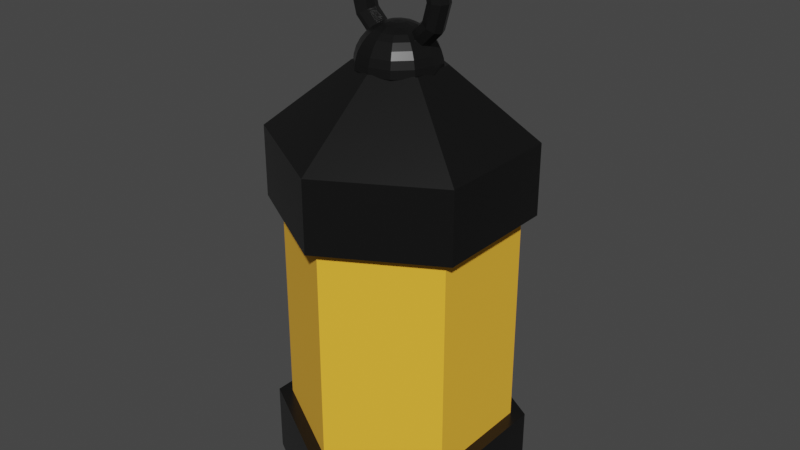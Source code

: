 # Source: WToP_Lamp.blend  (saved by Blender 3.6.13; exported with 4.5.12 LTS)
import bpy
from mathutils import Matrix  # noqa: F401  (used for matrix-valued properties, if any)

bpy.ops.wm.read_factory_settings(use_empty=True)
scene = bpy.context.scene
scene.name = 'Scene'

# ---- collections
col_collection = bpy.data.collections.new('Collection'); scene.collection.children.link(col_collection)

# ---- materials (node trees are filled in below, after node groups)
mat_material_002 = bpy.data.materials.new('Material.002')
mat_material_002.use_transparent_shadow = False
mat_outer_lamp = bpy.data.materials.new('Outer lamp')
mat_outer_lamp.use_transparent_shadow = False

# ---- material node trees
mat_material_002.use_nodes = True; mat_material_002.node_tree.nodes.clear()
_N = mat_material_002.node_tree.nodes; _L = mat_material_002.node_tree.links
n0 = _N.new('ShaderNodeBsdfPrincipled'); n0.name = 'Principled BSDF'; n0.location = (10, 300)
n0.distribution = 'GGX'
n0.subsurface_method = 'RANDOM_WALK_SKIN'
n0.inputs[0].default_value = (1.0, 0.5008, 0.03184, 1.0)
n0.inputs[2].default_value = 1.0
n0.inputs[3].default_value = 1.45
n0.inputs[27].default_value = (0.0, 0.0, 0.0, 1.0)
n0.inputs[28].default_value = 1.0
n1 = _N.new('ShaderNodeOutputMaterial'); n1.name = 'Material Output'; n1.location = (300, 300)
_L.new(n0.outputs[0], n1.inputs[0])
n1.is_active_output = True
mat_outer_lamp.use_nodes = True; mat_outer_lamp.node_tree.nodes.clear()
_N = mat_outer_lamp.node_tree.nodes; _L = mat_outer_lamp.node_tree.links
n0 = _N.new('ShaderNodeBsdfPrincipled'); n0.name = 'Principled BSDF'; n0.location = (10, 300)
n0.distribution = 'GGX'
n0.subsurface_method = 'RANDOM_WALK_SKIN'
n0.inputs[0].default_value = (0.03106, 0.03106, 0.03106, 1.0)
n0.inputs[1].default_value = 0.7937
n0.inputs[2].default_value = 0.2937
n0.inputs[3].default_value = 1.45
n0.inputs[27].default_value = (0.0, 0.0, 0.0, 1.0)
n0.inputs[28].default_value = 1.0
n1 = _N.new('ShaderNodeOutputMaterial'); n1.name = 'Material Output'; n1.location = (300, 300)
_L.new(n0.outputs[0], n1.inputs[0])
n1.is_active_output = True

# ---- world
world_world = bpy.data.worlds.new('World'); scene.world = world_world
world_world.use_nodes = True; world_world.node_tree.nodes.clear()
_N = world_world.node_tree.nodes; _L = world_world.node_tree.links
n0 = _N.new('ShaderNodeOutputWorld'); n0.name = 'World Output'; n0.location = (300, 300)
n1 = _N.new('ShaderNodeBackground'); n1.name = 'Background'; n1.location = (10, 300)
n1.inputs[0].default_value = (0.05088, 0.05088, 0.05088, 1.0)
_L.new(n1.outputs[0], n0.inputs[0])
n0.is_active_output = True
world_world.color = (0.05088, 0.05088, 0.05088)
world_world.use_sun_shadow = False
world_world.sun_shadow_jitter_overblur = 0.0

# ---- meshes
me_cylinder_001 = bpy.data.meshes.new('Cylinder.001')
me_cylinder_001.from_pydata([(0.0, 1.0, -1.0), (0.0, 1.0, 1.0), (0.866, 0.5, -1.0), (0.866, 0.5, 1.0), (0.866, -0.5, -1.0), (0.866, -0.5, 1.0), (0.0, -1.0, -1.0), (0.0, -1.0, 1.0), (-0.866, -0.5, -1.0), (-0.866, -0.5, 1.0), (-0.866, 0.5, -1.0), (-0.866, 0.5, 1.0), (0.0, 1.126, -1.0), (0.9752, 0.563, -1.0), (0.9752, -0.563, -1.0), (0.0, -1.126, -1.0), (-0.9752, -0.563, -1.0), (-0.9752, 0.563, -1.0), (0.0, 1.126, -1.634), (0.9752, 0.563, -1.634), (0.9752, -0.563, -1.634), (0.0, -1.126, -1.634), (-0.9752, -0.563, -1.634), (-0.9752, 0.563, -1.634), (0.0, 1.126, 0.9765), (0.9752, 0.563, 0.9765), (0.9752, -0.563, 0.9765), (0.0, -1.126, 0.9765), (-0.9752, -0.563, 0.9765), (-0.9752, 0.563, 0.9765), (0.3331, 0.1923, 2.21), (0.0, 0.3846, 2.21), (0.3331, -0.1923, 2.21), (0.0, -0.3846, 2.21), (-0.3331, -0.1923, 2.21), (-0.3331, 0.1923, 2.21), (0.4703, 5.064e-06, 2.747), (0.4427, 0.06651, 2.746), (0.3762, 0.09406, 2.746), (0.3097, 0.06651, 2.746), (0.2822, 5.064e-06, 2.747), (0.3097, -0.0665, 2.747), (0.3762, -0.09405, 2.747), (0.4427, -0.0665, 2.747), (0.4073, -0.001766, 2.511), (0.3834, 0.06485, 2.525), (0.3258, 0.09264, 2.558), (0.2682, 0.06535, 2.591), (0.2444, -0.001057, 2.606), (0.2682, -0.06767, 2.592), (0.3258, -0.09547, 2.559), (0.3834, -0.06817, 2.526), (0.2351, -0.003062, 2.339), (0.2214, 0.06363, 2.363), (0.1881, 0.09161, 2.42), (0.1549, 0.06449, 2.478), (0.1411, -0.001835, 2.502), (0.1549, -0.06852, 2.479), (0.1881, -0.0965, 2.421), (0.2214, -0.06939, 2.364), (2.414e-06, -0.003536, 2.276), (2.414e-06, 0.06318, 2.303), (2.414e-06, 0.09123, 2.37), (2.414e-06, 0.06418, 2.436), (2.414e-06, -0.00212, 2.464), (2.414e-06, -0.06883, 2.437), (2.414e-06, -0.09688, 2.371), (2.414e-06, -0.06984, 2.304), (-0.2351, -0.003062, 2.339), (-0.2214, 0.06363, 2.363), (-0.1881, 0.09161, 2.42), (-0.1549, 0.06449, 2.478), (-0.1411, -0.001835, 2.502), (-0.1549, -0.06852, 2.479), (-0.1881, -0.0965, 2.421), (-0.2214, -0.06939, 2.364), (-0.4073, -0.001766, 2.511), (-0.3834, 0.06485, 2.525), (-0.3258, 0.09264, 2.558), (-0.2682, 0.06535, 2.591), (-0.2444, -0.001057, 2.606), (-0.2682, -0.06767, 2.592), (-0.3258, -0.09547, 2.559), (-0.3834, -0.06817, 2.526), (-0.4703, 5.064e-06, 2.747), (-0.4427, 0.06651, 2.746), (-0.3762, 0.09406, 2.746), (-0.3097, 0.06651, 2.746), (-0.2822, 5.064e-06, 2.747), (-0.3097, -0.0665, 2.747), (-0.3762, -0.09405, 2.747), (-0.4427, -0.0665, 2.747), (-0.4073, 0.001776, 2.982), (-0.3834, 0.06818, 2.967), (-0.3258, 0.09548, 2.934), (-0.2682, 0.06768, 2.901), (-0.2444, 0.001067, 2.888), (-0.2682, -0.06534, 2.902), (-0.3258, -0.09263, 2.935), (-0.3834, -0.06484, 2.968), (-0.2351, 0.003072, 3.154), (-0.2214, 0.0694, 3.13), (-0.1881, 0.09651, 3.072), (-0.1549, 0.06853, 3.014), (-0.1411, 0.001845, 2.991), (-0.1549, -0.06448, 3.015), (-0.1881, -0.0916, 3.073), (-0.2214, -0.06362, 3.131), (2.414e-06, 0.003546, 3.217), (2.414e-06, 0.06985, 3.189), (2.414e-06, 0.09689, 3.122), (2.414e-06, 0.06885, 3.056), (2.414e-06, 0.00213, 3.029), (2.414e-06, -0.06417, 3.057), (2.414e-06, -0.09122, 3.124), (2.414e-06, -0.06317, 3.19), (0.2351, 0.003072, 3.154), (0.2214, 0.0694, 3.13), (0.1881, 0.09651, 3.072), (0.1549, 0.06853, 3.014), (0.1411, 0.001845, 2.991), (0.1549, -0.06448, 3.015), (0.1881, -0.0916, 3.073), (0.2214, -0.06362, 3.131), (0.4073, 0.001776, 2.982), (0.3834, 0.06818, 2.967), (0.3258, 0.09548, 2.934), (0.2682, 0.06768, 2.901), (0.2444, 0.001067, 2.888), (0.2682, -0.06534, 2.902), (0.3258, -0.09263, 2.935), (0.3834, -0.06484, 2.968), (2.778e-08, 0.2368, 2.447), (2.778e-08, 0.2816, 2.392), (0.03511, 0.04312, 2.545), (0.06888, 0.1016, 2.525), (0.1, 0.1555, 2.491), (0.1273, 0.2027, 2.447), (0.1497, 0.2415, 2.392), (0.1663, 0.2703, 2.33), (0.1765, 0.2881, 2.262), (0.18, 0.2941, 2.192), (0.06082, 0.01742, 2.545), (0.1193, 0.05118, 2.525), (0.1732, 0.0823, 2.491), (0.2204, 0.1096, 2.447), (0.2592, 0.132, 2.392), (0.288, 0.1486, 2.33), (0.3058, 0.1588, 2.262), (0.3118, 0.1623, 2.192), (0.07023, -0.0177, 2.545), (0.1378, -0.0177, 2.525), (0.2, -0.0177, 2.491), (0.2545, -0.0177, 2.447), (0.2993, -0.0177, 2.392), (0.3326, -0.0177, 2.33), (0.3531, -0.0177, 2.262), (0.36, -0.0177, 2.192), (0.06082, -0.05281, 2.545), (0.1193, -0.08658, 2.525), (0.1732, -0.1177, 2.491), (0.2204, -0.145, 2.447), (0.2592, -0.1674, 2.392), (0.288, -0.184, 2.33), (0.3058, -0.1942, 2.262), (0.3118, -0.1977, 2.192), (0.03511, -0.07852, 2.545), (0.06888, -0.137, 2.525), (0.1, -0.1909, 2.491), (0.1273, -0.2381, 2.447), (0.1497, -0.2769, 2.392), (0.1663, -0.3057, 2.33), (0.1765, -0.3235, 2.262), (0.18, -0.3295, 2.192), (2.778e-08, -0.08793, 2.545), (2.778e-08, -0.1555, 2.525), (2.778e-08, -0.2177, 2.491), (2.778e-08, -0.2722, 2.447), (2.778e-08, -0.317, 2.392), (2.778e-08, -0.3503, 2.33), (2.778e-08, -0.3708, 2.262), (2.778e-08, -0.3777, 2.192), (-0.03511, -0.07852, 2.545), (-0.06888, -0.137, 2.525), (-0.1, -0.1909, 2.491), (-0.1273, -0.2381, 2.447), (-0.1497, -0.2769, 2.392), (-0.1663, -0.3057, 2.33), (-0.1765, -0.3235, 2.262), (-0.18, -0.3295, 2.192), (-0.06082, -0.05281, 2.545), (-0.1193, -0.08658, 2.525), (-0.1732, -0.1177, 2.491), (-0.2204, -0.145, 2.447), (-0.2592, -0.1674, 2.392), (-0.288, -0.184, 2.33), (-0.3058, -0.1942, 2.262), (-0.3118, -0.1977, 2.192), (-0.07023, -0.0177, 2.545), (-0.1378, -0.0177, 2.525), (-0.2, -0.0177, 2.491), (-0.2545, -0.0177, 2.447), (-0.2993, -0.0177, 2.392), (-0.3326, -0.0177, 2.33), (-0.3531, -0.0177, 2.262), (-0.36, -0.0177, 2.192), (-0.06082, 0.01742, 2.545), (-0.1193, 0.05118, 2.525), (-0.1732, 0.0823, 2.491), (-0.2204, 0.1096, 2.447), (-0.2592, 0.132, 2.392), (-0.288, 0.1486, 2.33), (-0.3058, 0.1588, 2.262), (-0.3118, 0.1623, 2.192), (-0.03511, 0.04312, 2.545), (-0.06888, 0.1016, 2.525), (-0.1, 0.1555, 2.491), (-0.1273, 0.2027, 2.447), (-0.1497, 0.2415, 2.392), (-0.1663, 0.2703, 2.33), (-0.1765, 0.2881, 2.262), (-0.18, 0.2941, 2.192), (2.778e-08, -0.0177, 2.552), (2.778e-08, 0.05253, 2.545), (2.778e-08, 0.1201, 2.525), (2.778e-08, 0.1823, 2.491), (2.778e-08, 0.3149, 2.33), (2.778e-08, 0.3354, 2.262), (2.778e-08, 0.3423, 2.192), (0.0, 1.126, 1.611), (0.9752, 0.563, 1.611), (0.9752, -0.563, 1.611), (0.0, -1.126, 1.611), (-0.9752, -0.563, 1.611), (-0.9752, 0.563, 1.611), (0.0, 1.126, 0.9765), (0.9752, 0.563, 0.9765), (0.9752, -0.563, 0.9765), (0.0, -1.126, 0.9765), (-0.9752, -0.563, 0.9765), (-0.9752, 0.563, 0.9765), (0.3331, 0.1923, 2.21), (0.0, 0.3846, 2.21), (0.3331, -0.1923, 2.21), (0.0, -0.3846, 2.21), (-0.3331, -0.1923, 2.21), (-0.3331, 0.1923, 2.21)], [], [(0, 1, 3, 2), (2, 3, 5, 4), (4, 5, 7, 6), (6, 7, 9, 8), (3, 1, 11, 9, 7, 5), (8, 9, 11, 10), (10, 11, 1, 0), (17, 12, 18, 23), (18, 19, 20, 21, 22, 23), (15, 16, 22, 21), (13, 14, 20, 19), (16, 17, 23, 22), (12, 13, 19, 18), (14, 15, 21, 20), (24, 25, 26, 27, 28, 29), (12, 17, 16, 15, 14, 13), (30, 31, 35, 34, 33, 32), (36, 44, 45, 37), (37, 45, 46, 38), (38, 46, 47, 39), (39, 47, 48, 40), (40, 48, 49, 41), (41, 49, 50, 42), (42, 50, 51, 43), (43, 51, 44, 36), (44, 52, 53, 45), (45, 53, 54, 46), (46, 54, 55, 47), (47, 55, 56, 48), (48, 56, 57, 49), (49, 57, 58, 50), (50, 58, 59, 51), (51, 59, 52, 44), (52, 60, 61, 53), (53, 61, 62, 54), (54, 62, 63, 55), (55, 63, 64, 56), (56, 64, 65, 57), (57, 65, 66, 58), (58, 66, 67, 59), (59, 67, 60, 52), (60, 68, 69, 61), (61, 69, 70, 62), (62, 70, 71, 63), (63, 71, 72, 64), (64, 72, 73, 65), (65, 73, 74, 66), (66, 74, 75, 67), (67, 75, 68, 60), (68, 76, 77, 69), (69, 77, 78, 70), (70, 78, 79, 71), (71, 79, 80, 72), (72, 80, 81, 73), (73, 81, 82, 74), (74, 82, 83, 75), (75, 83, 76, 68), (76, 84, 85, 77), (77, 85, 86, 78), (78, 86, 87, 79), (79, 87, 88, 80), (80, 88, 89, 81), (81, 89, 90, 82), (82, 90, 91, 83), (83, 91, 84, 76), (84, 92, 93, 85), (85, 93, 94, 86), (86, 94, 95, 87), (87, 95, 96, 88), (88, 96, 97, 89), (89, 97, 98, 90), (90, 98, 99, 91), (91, 99, 92, 84), (92, 100, 101, 93), (93, 101, 102, 94), (94, 102, 103, 95), (95, 103, 104, 96), (96, 104, 105, 97), (97, 105, 106, 98), (98, 106, 107, 99), (99, 107, 100, 92), (100, 108, 109, 101), (101, 109, 110, 102), (102, 110, 111, 103), (103, 111, 112, 104), (104, 112, 113, 105), (105, 113, 114, 106), (106, 114, 115, 107), (107, 115, 108, 100), (108, 116, 117, 109), (109, 117, 118, 110), (110, 118, 119, 111), (111, 119, 120, 112), (112, 120, 121, 113), (113, 121, 122, 114), (114, 122, 123, 115), (115, 123, 116, 108), (116, 124, 125, 117), (117, 125, 126, 118), (118, 126, 127, 119), (119, 127, 128, 120), (120, 128, 129, 121), (121, 129, 130, 122), (122, 130, 131, 123), (123, 131, 124, 116), (124, 36, 37, 125), (125, 37, 38, 126), (126, 38, 39, 127), (127, 39, 40, 128), (128, 40, 41, 129), (129, 41, 42, 130), (130, 42, 43, 131), (131, 43, 36, 124), (228, 227, 140, 141), (223, 222, 134), (224, 223, 134, 135), (225, 224, 135, 136), (132, 225, 136, 137), (133, 132, 137, 138), (226, 133, 138, 139), (227, 226, 139, 140), (140, 139, 147, 148), (141, 140, 148, 149), (134, 222, 142), (135, 134, 142, 143), (136, 135, 143, 144), (137, 136, 144, 145), (138, 137, 145, 146), (139, 138, 146, 147), (144, 143, 151, 152), (145, 144, 152, 153), (146, 145, 153, 154), (147, 146, 154, 155), (148, 147, 155, 156), (149, 148, 156, 157), (142, 222, 150), (143, 142, 150, 151), (156, 155, 163, 164), (157, 156, 164, 165), (150, 222, 158), (151, 150, 158, 159), (152, 151, 159, 160), (153, 152, 160, 161), (154, 153, 161, 162), (155, 154, 162, 163), (161, 160, 168, 169), (162, 161, 169, 170), (163, 162, 170, 171), (164, 163, 171, 172), (165, 164, 172, 173), (158, 222, 166), (159, 158, 166, 167), (160, 159, 167, 168), (173, 172, 180, 181), (166, 222, 174), (167, 166, 174, 175), (168, 167, 175, 176), (169, 168, 176, 177), (170, 169, 177, 178), (171, 170, 178, 179), (172, 171, 179, 180), (178, 177, 185, 186), (179, 178, 186, 187), (180, 179, 187, 188), (181, 180, 188, 189), (174, 222, 182), (175, 174, 182, 183), (176, 175, 183, 184), (177, 176, 184, 185), (182, 222, 190), (183, 182, 190, 191), (184, 183, 191, 192), (185, 184, 192, 193), (186, 185, 193, 194), (187, 186, 194, 195), (188, 187, 195, 196), (189, 188, 196, 197), (194, 193, 201, 202), (195, 194, 202, 203), (196, 195, 203, 204), (197, 196, 204, 205), (190, 222, 198), (191, 190, 198, 199), (192, 191, 199, 200), (193, 192, 200, 201), (199, 198, 206, 207), (200, 199, 207, 208), (201, 200, 208, 209), (202, 201, 209, 210), (203, 202, 210, 211), (204, 203, 211, 212), (205, 204, 212, 213), (198, 222, 206), (211, 210, 218, 219), (212, 211, 219, 220), (213, 212, 220, 221), (206, 222, 214), (207, 206, 214, 215), (208, 207, 215, 216), (209, 208, 216, 217), (210, 209, 217, 218), (215, 214, 223, 224), (216, 215, 224, 225), (217, 216, 225, 132), (218, 217, 132, 133), (219, 218, 133, 226), (220, 219, 226, 227), (221, 220, 227, 228), (214, 222, 223), (234, 229, 235, 240), (232, 233, 239, 238), (230, 231, 237, 236), (233, 234, 240, 239), (229, 230, 236, 235), (231, 232, 238, 237), (231, 230, 241, 243), (234, 233, 245, 246), (232, 231, 243, 244), (230, 229, 242, 241), (229, 234, 246, 242), (233, 232, 244, 245)])
me_cylinder_001.polygons.foreach_set('material_index', [0, 0, 0, 0, 0, 0, 0, 1, 1, 1, 1, 1, 1, 1, 1, 1, 1, 1, 1, 1, 1, 1, 1, 1, 1, 1, 1, 1, 1, 1, 1, 1, 1, 1, 1, 1, 1, 1, 1, 1, 1, 1, 1, 1, 1, 1, 1, 1, 1, 1, 1, 1, 1, 1, 1, 1, 1, 1, 1, 1, 1, 1, 1, 1, 1, 1, 1, 1, 1, 1, 1, 1, 1, 1, 1, 1, 1, 1, 1, 1, 1, 1, 1, 1, 1, 1, 1, 1, 1, 1, 1, 1, 1, 1, 1, 1, 1, 1, 1, 1, 1, 1, 1, 1, 1, 1, 1, 1, 1, 1, 1, 1, 1, 1, 1, 1, 1, 1, 1, 1, 1, 1, 1, 1, 1, 1, 1, 1, 1, 1, 1, 1, 1, 1, 1, 1, 1, 1, 1, 1, 1, 1, 1, 1, 1, 1, 1, 1, 1, 1, 1, 1, 1, 1, 1, 1, 1, 1, 1, 1, 1, 1, 1, 1, 1, 1, 1, 1, 1, 1, 1, 1, 1, 1, 1, 1, 1, 1, 1, 1, 1, 1, 1, 1, 1, 1, 1, 1, 1, 1, 1, 1, 1, 1, 1, 1, 1, 1, 1, 1, 1, 1, 1, 1, 1, 1, 1, 1, 1, 1, 1, 1, 1, 1, 1, 1, 1, 1, 1, 1, 1])
_uv = me_cylinder_001.uv_layers.new(name='UVMap')
_uv.uv.foreach_set('vector', [1.0, 0.5, 1.0, 1.0, 0.8333, 1.0, 0.8333, 0.5, 0.8333, 0.5, 0.8333, 1.0, 0.6667, 1.0, 0.6667, 0.5, 0.6667, 0.5, 0.6667, 1.0, 0.5, 1.0, 0.5, 0.5, 0.5, 0.5, 0.5, 1.0, 0.3333, 1.0, 0.3333, 0.5, 0.4578, 0.37, 0.25, 0.49, 0.04215, 0.37, 0.04215, 0.13, 0.25, 0.01, 0.4578, 0.13, 0.3333, 0.5, 0.3333, 1.0, 0.1667, 1.0, 0.1667, 0.5, 0.1667, 0.5, 0.1667, 1.0, -8.941e-08, 1.0, -8.941e-08, 0.5, 0.1667, 0.5, -8.941e-08, 0.5, -8.941e-08, 0.5, 0.1667, 0.5, 0.75, 0.49, 0.9578, 0.37, 0.9578, 0.13, 0.75, 0.01, 0.5422, 0.13, 0.5422, 0.37, 0.5, 0.5, 0.3333, 0.5, 0.3333, 0.5, 0.5, 0.5, 0.8333, 0.5, 0.6667, 0.5, 0.6667, 0.5, 0.8333, 0.5, 0.3333, 0.5, 0.1667, 0.5, 0.1667, 0.5, 0.3333, 0.5, 1.0, 0.5, 0.8333, 0.5, 0.8333, 0.5, 1.0, 0.5, 0.6667, 0.5, 0.5, 0.5, 0.5, 0.5, 0.6667, 0.5, 0.75, 0.49, 0.9578, 0.37, 0.9578, 0.13, 0.75, 0.01, 0.5422, 0.13, 0.5422, 0.37, -8.941e-08, 0.5, 0.1667, 0.5, 0.3333, 0.5, 0.5, 0.5, 0.6667, 0.5, 0.8333, 0.5, 0.8333, 0.5, -8.941e-08, 0.5, 0.1667, 0.5, 0.3333, 0.5, 0.5, 0.5, 0.6667, 0.5, 0.5, 0.5, 0.5833, 0.5, 0.5833, 0.625, 0.5, 0.625, 0.5, 0.625, 0.5833, 0.625, 0.5833, 0.75, 0.5, 0.75, 0.5, 0.75, 0.5833, 0.75, 0.5833, 0.875, 0.5, 0.875, 0.5, 0.875, 0.5833, 0.875, 0.5833, 1.0, 0.5, 1.0, 0.5, 0.0, 0.5833, 0.0, 0.5833, 0.125, 0.5, 0.125, 0.5, 0.125, 0.5833, 0.125, 0.5833, 0.25, 0.5, 0.25, 0.5, 0.25, 0.5833, 0.25, 0.5833, 0.375, 0.5, 0.375, 0.5, 0.375, 0.5833, 0.375, 0.5833, 0.5, 0.5, 0.5, 0.5833, 0.5, 0.6667, 0.5, 0.6667, 0.625, 0.5833, 0.625, 0.5833, 0.625, 0.6667, 0.625, 0.6667, 0.75, 0.5833, 0.75, 0.5833, 0.75, 0.6667, 0.75, 0.6667, 0.875, 0.5833, 0.875, 0.5833, 0.875, 0.6667, 0.875, 0.6667, 1.0, 0.5833, 1.0, 0.5833, 0.0, 0.6667, 0.0, 0.6667, 0.125, 0.5833, 0.125, 0.5833, 0.125, 0.6667, 0.125, 0.6667, 0.25, 0.5833, 0.25, 0.5833, 0.25, 0.6667, 0.25, 0.6667, 0.375, 0.5833, 0.375, 0.5833, 0.375, 0.6667, 0.375, 0.6667, 0.5, 0.5833, 0.5, 0.6667, 0.5, 0.75, 0.5, 0.75, 0.625, 0.6667, 0.625, 0.6667, 0.625, 0.75, 0.625, 0.75, 0.75, 0.6667, 0.75, 0.6667, 0.75, 0.75, 0.75, 0.75, 0.875, 0.6667, 0.875, 0.6667, 0.875, 0.75, 0.875, 0.75, 1.0, 0.6667, 1.0, 0.6667, 0.0, 0.75, 0.0, 0.75, 0.125, 0.6667, 0.125, 0.6667, 0.125, 0.75, 0.125, 0.75, 0.25, 0.6667, 0.25, 0.6667, 0.25, 0.75, 0.25, 0.75, 0.375, 0.6667, 0.375, 0.6667, 0.375, 0.75, 0.375, 0.75, 0.5, 0.6667, 0.5, 0.75, 0.5, 0.8333, 0.5, 0.8333, 0.625, 0.75, 0.625, 0.75, 0.625, 0.8333, 0.625, 0.8333, 0.75, 0.75, 0.75, 0.75, 0.75, 0.8333, 0.75, 0.8333, 0.875, 0.75, 0.875, 0.75, 0.875, 0.8333, 0.875, 0.8333, 1.0, 0.75, 1.0, 0.75, 0.0, 0.8333, 0.0, 0.8333, 0.125, 0.75, 0.125, 0.75, 0.125, 0.8333, 0.125, 0.8333, 0.25, 0.75, 0.25, 0.75, 0.25, 0.8333, 0.25, 0.8333, 0.375, 0.75, 0.375, 0.75, 0.375, 0.8333, 0.375, 0.8333, 0.5, 0.75, 0.5, 0.8333, 0.5, 0.9167, 0.5, 0.9167, 0.625, 0.8333, 0.625, 0.8333, 0.625, 0.9167, 0.625, 0.9167, 0.75, 0.8333, 0.75, 0.8333, 0.75, 0.9167, 0.75, 0.9167, 0.875, 0.8333, 0.875, 0.8333, 0.875, 0.9167, 0.875, 0.9167, 1.0, 0.8333, 1.0, 0.8333, 0.0, 0.9167, 0.0, 0.9167, 0.125, 0.8333, 0.125, 0.8333, 0.125, 0.9167, 0.125, 0.9167, 0.25, 0.8333, 0.25, 0.8333, 0.25, 0.9167, 0.25, 0.9167, 0.375, 0.8333, 0.375, 0.8333, 0.375, 0.9167, 0.375, 0.9167, 0.5, 0.8333, 0.5, 0.9167, 0.5, 1.0, 0.5, 1.0, 0.625, 0.9167, 0.625, 0.9167, 0.625, 1.0, 0.625, 1.0, 0.75, 0.9167, 0.75, 0.9167, 0.75, 1.0, 0.75, 1.0, 0.875, 0.9167, 0.875, 0.9167, 0.875, 1.0, 0.875, 1.0, 1.0, 0.9167, 1.0, 0.9167, 0.0, 1.0, 0.0, 1.0, 0.125, 0.9167, 0.125, 0.9167, 0.125, 1.0, 0.125, 1.0, 0.25, 0.9167, 0.25, 0.9167, 0.25, 1.0, 0.25, 1.0, 0.375, 0.9167, 0.375, 0.9167, 0.375, 1.0, 0.375, 1.0, 0.5, 0.9167, 0.5, 2.22e-16, 0.5, 0.08333, 0.5, 0.08333, 0.625, 2.22e-16, 0.625, 2.22e-16, 0.625, 0.08333, 0.625, 0.08333, 0.75, 2.22e-16, 0.75, 2.22e-16, 0.75, 0.08333, 0.75, 0.08333, 0.875, 2.22e-16, 0.875, 2.22e-16, 0.875, 0.08333, 0.875, 0.08333, 1.0, 2.22e-16, 1.0, 2.22e-16, 0.0, 0.08333, 0.0, 0.08333, 0.125, 2.22e-16, 0.125, 2.22e-16, 0.125, 0.08333, 0.125, 0.08333, 0.25, 2.22e-16, 0.25, 2.22e-16, 0.25, 0.08333, 0.25, 0.08333, 0.375, 2.22e-16, 0.375, 2.22e-16, 0.375, 0.08333, 0.375, 0.08333, 0.5, 2.22e-16, 0.5, 0.08333, 0.5, 0.1667, 0.5, 0.1667, 0.625, 0.08333, 0.625, 0.08333, 0.625, 0.1667, 0.625, 0.1667, 0.75, 0.08333, 0.75, 0.08333, 0.75, 0.1667, 0.75, 0.1667, 0.875, 0.08333, 0.875, 0.08333, 0.875, 0.1667, 0.875, 0.1667, 1.0, 0.08333, 1.0, 0.08333, 0.0, 0.1667, 0.0, 0.1667, 0.125, 0.08333, 0.125, 0.08333, 0.125, 0.1667, 0.125, 0.1667, 0.25, 0.08333, 0.25, 0.08333, 0.25, 0.1667, 0.25, 0.1667, 0.375, 0.08333, 0.375, 0.08333, 0.375, 0.1667, 0.375, 0.1667, 0.5, 0.08333, 0.5, 0.1667, 0.5, 0.25, 0.5, 0.25, 0.625, 0.1667, 0.625, 0.1667, 0.625, 0.25, 0.625, 0.25, 0.75, 0.1667, 0.75, 0.1667, 0.75, 0.25, 0.75, 0.25, 0.875, 0.1667, 0.875, 0.1667, 0.875, 0.25, 0.875, 0.25, 1.0, 0.1667, 1.0, 0.1667, 0.0, 0.25, 0.0, 0.25, 0.125, 0.1667, 0.125, 0.1667, 0.125, 0.25, 0.125, 0.25, 0.25, 0.1667, 0.25, 0.1667, 0.25, 0.25, 0.25, 0.25, 0.375, 0.1667, 0.375, 0.1667, 0.375, 0.25, 0.375, 0.25, 0.5, 0.1667, 0.5, 0.25, 0.5, 0.3333, 0.5, 0.3333, 0.625, 0.25, 0.625, 0.25, 0.625, 0.3333, 0.625, 0.3333, 0.75, 0.25, 0.75, 0.25, 0.75, 0.3333, 0.75, 0.3333, 0.875, 0.25, 0.875, 0.25, 0.875, 0.3333, 0.875, 0.3333, 1.0, 0.25, 1.0, 0.25, 0.0, 0.3333, 0.0, 0.3333, 0.125, 0.25, 0.125, 0.25, 0.125, 0.3333, 0.125, 0.3333, 0.25, 0.25, 0.25, 0.25, 0.25, 0.3333, 0.25, 0.3333, 0.375, 0.25, 0.375, 0.25, 0.375, 0.3333, 0.375, 0.3333, 0.5, 0.25, 0.5, 0.3333, 0.5, 0.4167, 0.5, 0.4167, 0.625, 0.3333, 0.625, 0.3333, 0.625, 0.4167, 0.625, 0.4167, 0.75, 0.3333, 0.75, 0.3333, 0.75, 0.4167, 0.75, 0.4167, 0.875, 0.3333, 0.875, 0.3333, 0.875, 0.4167, 0.875, 0.4167, 1.0, 0.3333, 1.0, 0.3333, 0.0, 0.4167, 0.0, 0.4167, 0.125, 0.3333, 0.125, 0.3333, 0.125, 0.4167, 0.125, 0.4167, 0.25, 0.3333, 0.25, 0.3333, 0.25, 0.4167, 0.25, 0.4167, 0.375, 0.3333, 0.375, 0.3333, 0.375, 0.4167, 0.375, 0.4167, 0.5, 0.3333, 0.5, 0.4167, 0.5, 0.5, 0.5, 0.5, 0.625, 0.4167, 0.625, 0.4167, 0.625, 0.5, 0.625, 0.5, 0.75, 0.4167, 0.75, 0.4167, 0.75, 0.5, 0.75, 0.5, 0.875, 0.4167, 0.875, 0.4167, 0.875, 0.5, 0.875, 0.5, 1.0, 0.4167, 1.0, 0.4167, 0.0, 0.5, 0.0, 0.5, 0.125, 0.4167, 0.125, 0.4167, 0.125, 0.5, 0.125, 0.5, 0.25, 0.4167, 0.25, 0.4167, 0.25, 0.5, 0.25, 0.5, 0.375, 0.4167, 0.375, 0.4167, 0.375, 0.5, 0.375, 0.5, 0.5, 0.4167, 0.5, 0.75, 0.5, 0.75, 0.5625, 0.6667, 0.5625, 0.6667, 0.5, 0.75, 0.9375, 0.7083, 1.0, 0.6667, 0.9375, 0.75, 0.875, 0.75, 0.9375, 0.6667, 0.9375, 0.6667, 0.875, 0.75, 0.8125, 0.75, 0.875, 0.6667, 0.875, 0.6667, 0.8125, 0.75, 0.75, 0.75, 0.8125, 0.6667, 0.8125, 0.6667, 0.75, 0.75, 0.6875, 0.75, 0.75, 0.6667, 0.75, 0.6667, 0.6875, 0.75, 0.625, 0.75, 0.6875, 0.6667, 0.6875, 0.6667, 0.625, 0.75, 0.5625, 0.75, 0.625, 0.6667, 0.625, 0.6667, 0.5625, 0.6667, 0.5625, 0.6667, 0.625, 0.5833, 0.625, 0.5833, 0.5625, 0.6667, 0.5, 0.6667, 0.5625, 0.5833, 0.5625, 0.5833, 0.5, 0.6667, 0.9375, 0.625, 1.0, 0.5833, 0.9375, 0.6667, 0.875, 0.6667, 0.9375, 0.5833, 0.9375, 0.5833, 0.875, 0.6667, 0.8125, 0.6667, 0.875, 0.5833, 0.875, 0.5833, 0.8125, 0.6667, 0.75, 0.6667, 0.8125, 0.5833, 0.8125, 0.5833, 0.75, 0.6667, 0.6875, 0.6667, 0.75, 0.5833, 0.75, 0.5833, 0.6875, 0.6667, 0.625, 0.6667, 0.6875, 0.5833, 0.6875, 0.5833, 0.625, 0.5833, 0.8125, 0.5833, 0.875, 0.5, 0.875, 0.5, 0.8125, 0.5833, 0.75, 0.5833, 0.8125, 0.5, 0.8125, 0.5, 0.75, 0.5833, 0.6875, 0.5833, 0.75, 0.5, 0.75, 0.5, 0.6875, 0.5833, 0.625, 0.5833, 0.6875, 0.5, 0.6875, 0.5, 0.625, 0.5833, 0.5625, 0.5833, 0.625, 0.5, 0.625, 0.5, 0.5625, 0.5833, 0.5, 0.5833, 0.5625, 0.5, 0.5625, 0.5, 0.5, 0.5833, 0.9375, 0.5417, 1.0, 0.5, 0.9375, 0.5833, 0.875, 0.5833, 0.9375, 0.5, 0.9375, 0.5, 0.875, 0.5, 0.5625, 0.5, 0.625, 0.4167, 0.625, 0.4167, 0.5625, 0.5, 0.5, 0.5, 0.5625, 0.4167, 0.5625, 0.4167, 0.5, 0.5, 0.9375, 0.4583, 1.0, 0.4167, 0.9375, 0.5, 0.875, 0.5, 0.9375, 0.4167, 0.9375, 0.4167, 0.875, 0.5, 0.8125, 0.5, 0.875, 0.4167, 0.875, 0.4167, 0.8125, 0.5, 0.75, 0.5, 0.8125, 0.4167, 0.8125, 0.4167, 0.75, 0.5, 0.6875, 0.5, 0.75, 0.4167, 0.75, 0.4167, 0.6875, 0.5, 0.625, 0.5, 0.6875, 0.4167, 0.6875, 0.4167, 0.625, 0.4167, 0.75, 0.4167, 0.8125, 0.3333, 0.8125, 0.3333, 0.75, 0.4167, 0.6875, 0.4167, 0.75, 0.3333, 0.75, 0.3333, 0.6875, 0.4167, 0.625, 0.4167, 0.6875, 0.3333, 0.6875, 0.3333, 0.625, 0.4167, 0.5625, 0.4167, 0.625, 0.3333, 0.625, 0.3333, 0.5625, 0.4167, 0.5, 0.4167, 0.5625, 0.3333, 0.5625, 0.3333, 0.5, 0.4167, 0.9375, 0.375, 1.0, 0.3333, 0.9375, 0.4167, 0.875, 0.4167, 0.9375, 0.3333, 0.9375, 0.3333, 0.875, 0.4167, 0.8125, 0.4167, 0.875, 0.3333, 0.875, 0.3333, 0.8125, 0.3333, 0.5, 0.3333, 0.5625, 0.25, 0.5625, 0.25, 0.5, 0.3333, 0.9375, 0.2917, 1.0, 0.25, 0.9375, 0.3333, 0.875, 0.3333, 0.9375, 0.25, 0.9375, 0.25, 0.875, 0.3333, 0.8125, 0.3333, 0.875, 0.25, 0.875, 0.25, 0.8125, 0.3333, 0.75, 0.3333, 0.8125, 0.25, 0.8125, 0.25, 0.75, 0.3333, 0.6875, 0.3333, 0.75, 0.25, 0.75, 0.25, 0.6875, 0.3333, 0.625, 0.3333, 0.6875, 0.25, 0.6875, 0.25, 0.625, 0.3333, 0.5625, 0.3333, 0.625, 0.25, 0.625, 0.25, 0.5625, 0.25, 0.6875, 0.25, 0.75, 0.1667, 0.75, 0.1667, 0.6875, 0.25, 0.625, 0.25, 0.6875, 0.1667, 0.6875, 0.1667, 0.625, 0.25, 0.5625, 0.25, 0.625, 0.1667, 0.625, 0.1667, 0.5625, 0.25, 0.5, 0.25, 0.5625, 0.1667, 0.5625, 0.1667, 0.5, 0.25, 0.9375, 0.2083, 1.0, 0.1667, 0.9375, 0.25, 0.875, 0.25, 0.9375, 0.1667, 0.9375, 0.1667, 0.875, 0.25, 0.8125, 0.25, 0.875, 0.1667, 0.875, 0.1667, 0.8125, 0.25, 0.75, 0.25, 0.8125, 0.1667, 0.8125, 0.1667, 0.75, 0.1667, 0.9375, 0.125, 1.0, 0.08333, 0.9375, 0.1667, 0.875, 0.1667, 0.9375, 0.08333, 0.9375, 0.08333, 0.875, 0.1667, 0.8125, 0.1667, 0.875, 0.08333, 0.875, 0.08333, 0.8125, 0.1667, 0.75, 0.1667, 0.8125, 0.08333, 0.8125, 0.08333, 0.75, 0.1667, 0.6875, 0.1667, 0.75, 0.08333, 0.75, 0.08333, 0.6875, 0.1667, 0.625, 0.1667, 0.6875, 0.08333, 0.6875, 0.08333, 0.625, 0.1667, 0.5625, 0.1667, 0.625, 0.08333, 0.625, 0.08333, 0.5625, 0.1667, 0.5, 0.1667, 0.5625, 0.08333, 0.5625, 0.08333, 0.5, 0.08333, 0.6875, 0.08333, 0.75, 0.0, 0.75, 0.0, 0.6875, 0.08333, 0.625, 0.08333, 0.6875, 0.0, 0.6875, 2.98e-08, 0.625, 0.08333, 0.5625, 0.08333, 0.625, 2.98e-08, 0.625, 0.0, 0.5625, 0.08333, 0.5, 0.08333, 0.5625, 0.0, 0.5625, 0.0, 0.5, 0.08333, 0.9375, 0.04167, 1.0, 0.0, 0.9375, 0.08333, 0.875, 0.08333, 0.9375, 0.0, 0.9375, 2.98e-08, 0.875, 0.08333, 0.8125, 0.08333, 0.875, 2.98e-08, 0.875, 0.0, 0.8125, 0.08333, 0.75, 0.08333, 0.8125, 0.0, 0.8125, 0.0, 0.75, 1.0, 0.875, 1.0, 0.9375, 0.9167, 0.9375, 0.9167, 0.875, 1.0, 0.8125, 1.0, 0.875, 0.9167, 0.875, 0.9167, 0.8125, 1.0, 0.75, 1.0, 0.8125, 0.9167, 0.8125, 0.9167, 0.75, 1.0, 0.6875, 1.0, 0.75, 0.9167, 0.75, 0.9167, 0.6875, 1.0, 0.625, 1.0, 0.6875, 0.9167, 0.6875, 0.9167, 0.625, 1.0, 0.5625, 1.0, 0.625, 0.9167, 0.625, 0.9167, 0.5625, 1.0, 0.5, 1.0, 0.5625, 0.9167, 0.5625, 0.9167, 0.5, 1.0, 0.9375, 0.9583, 1.0, 0.9167, 0.9375, 0.9167, 0.625, 0.9167, 0.6875, 0.8333, 0.6875, 0.8333, 0.625, 0.9167, 0.5625, 0.9167, 0.625, 0.8333, 0.625, 0.8333, 0.5625, 0.9167, 0.5, 0.9167, 0.5625, 0.8333, 0.5625, 0.8333, 0.5, 0.9167, 0.9375, 0.875, 1.0, 0.8333, 0.9375, 0.9167, 0.875, 0.9167, 0.9375, 0.8333, 0.9375, 0.8333, 0.875, 0.9167, 0.8125, 0.9167, 0.875, 0.8333, 0.875, 0.8333, 0.8125, 0.9167, 0.75, 0.9167, 0.8125, 0.8333, 0.8125, 0.8333, 0.75, 0.9167, 0.6875, 0.9167, 0.75, 0.8333, 0.75, 0.8333, 0.6875, 0.8333, 0.875, 0.8333, 0.9375, 0.75, 0.9375, 0.75, 0.875, 0.8333, 0.8125, 0.8333, 0.875, 0.75, 0.875, 0.75, 0.8125, 0.8333, 0.75, 0.8333, 0.8125, 0.75, 0.8125, 0.75, 0.75, 0.8333, 0.6875, 0.8333, 0.75, 0.75, 0.75, 0.75, 0.6875, 0.8333, 0.625, 0.8333, 0.6875, 0.75, 0.6875, 0.75, 0.625, 0.8333, 0.5625, 0.8333, 0.625, 0.75, 0.625, 0.75, 0.5625, 0.8333, 0.5, 0.8333, 0.5625, 0.75, 0.5625, 0.75, 0.5, 0.8333, 0.9375, 0.7917, 1.0, 0.75, 0.9375, 0.1667, 0.5, -8.941e-08, 0.5, -8.941e-08, 0.5, 0.1667, 0.5, 0.5, 0.5, 0.3333, 0.5, 0.3333, 0.5, 0.5, 0.5, 0.8333, 0.5, 0.6667, 0.5, 0.6667, 0.5, 0.8333, 0.5, 0.3333, 0.5, 0.1667, 0.5, 0.1667, 0.5, 0.3333, 0.5, 1.0, 0.5, 0.8333, 0.5, 0.8333, 0.5, 1.0, 0.5, 0.6667, 0.5, 0.5, 0.5, 0.5, 0.5, 0.6667, 0.5, 0.6667, 0.5, 0.8333, 0.5, 0.8333, 0.5, 0.6667, 0.5, 0.1667, 0.5, 0.3333, 0.5, 0.3333, 0.5, 0.1667, 0.5, 0.5, 0.5, 0.6667, 0.5, 0.6667, 0.5, 0.5, 0.5, 0.8333, 0.5, 1.0, 0.5, 1.0, 0.5, 0.8333, 0.5, -8.941e-08, 0.5, 0.1667, 0.5, 0.1667, 0.5, -8.941e-08, 0.5, 0.3333, 0.5, 0.5, 0.5, 0.5, 0.5, 0.3333, 0.5])
me_cylinder_001.materials.append(mat_material_002)
me_cylinder_001.materials.append(mat_outer_lamp)
me_cylinder_001.update()

# ---- objects
ob_lantern = bpy.data.objects.new('Lantern', me_cylinder_001)

# ---- transforms, parenting, visibility, modifiers, constraints
ob_lantern.location = (0.0, 0.0, 0.0)
ob_lantern.scale = (0.4468, 0.4468, 0.4468)

# ---- collection membership
col_collection.objects.link(ob_lantern)

# ---- scene / render settings (as saved in the file)
scene.frame_start = 1; scene.frame_end = 250; scene.frame_set(44)
scene.render.engine = 'BLENDER_EEVEE_NEXT'
scene.cycles.sampling_pattern = 'TABULATED_SOBOL'
scene.view_settings.view_transform = 'Filmic'
bpy.context.view_layer.update()

# ---- added for rendering (the .blend has no active camera and no usable light): camera, sun
cam_auto = bpy.data.cameras.new('AutoCamera')
cam_auto.lens = 50.0
cam_auto.sensor_width = 36.0
cam_auto.clip_end = 1000.0
ob_auto_camera = bpy.data.objects.new('AutoCamera', cam_auto)
scene.collection.objects.link(ob_auto_camera)
ob_auto_camera.location = (2.35338, -2.82406, 2.23629)
ob_auto_camera.rotation_euler = (1.09748, -7.21219e-08, 0.694738)
scene.camera = ob_auto_camera
light_auto_sun = bpy.data.lights.new('AutoSun', 'SUN')
light_auto_sun.energy = 3.0
light_auto_sun.angle = 0.0523599
ob_auto_sun = bpy.data.objects.new('AutoSun', light_auto_sun)
scene.collection.objects.link(ob_auto_sun)
ob_auto_sun.rotation_euler = (0.872665, 0.174533, 0.523599)
bpy.context.view_layer.update()
